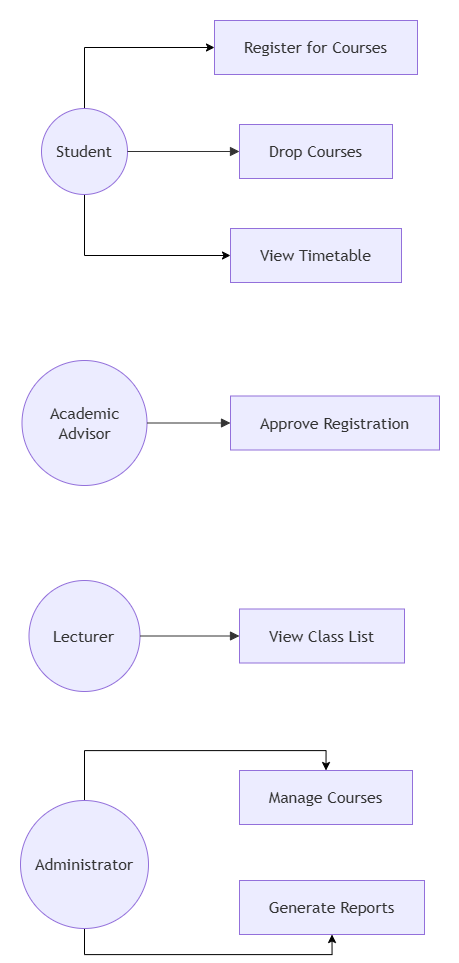

The diagram above was exported from draw.io. Its source (the exported page's mxGraphModel, read from the mxfile embedded in the PNG):
<mxGraphModel dx="2620" dy="1371" grid="1" gridSize="10" guides="1" tooltips="1" connect="1" arrows="1" fold="1" page="1" pageScale="1" pageWidth="850" pageHeight="1100" math="0" shadow="0">
  <root>
    <mxCell id="0" />
    <mxCell id="1" parent="0" />
    <UserObject label="" mermaidData="{&#10;  &quot;data&quot;: &quot;flowchart LR\n\nStudent((Student))\nAdvisor((Academic Advisor))\nLecturer((Lecturer))\nAdmin((Administrator))\n\nUC1[Register for Courses]\nUC2[Drop Courses]\nUC3[View Timetable]\nUC4[Approve Registration]\nUC5[View Class List]\nUC6[Manage Courses]\nUC7[Generate Reports]\n\nStudent --&gt; UC1\nStudent --&gt; UC2\nStudent --&gt; UC3\n\nAdvisor --&gt; UC4\n\nLecturer --&gt; UC5\n\nAdmin --&gt; UC6\nAdmin --&gt; UC7&quot;,&#10;  &quot;config&quot;: null&#10;}" id="CFqL9_9ZLAaIP-OAZlWi-87">
      <mxCell connectable="0" parent="1" style="group;transparentBounds=1;editIcon=1;lockedGroup=0;groupPadding=20;" vertex="1">
        <mxGeometry height="1011" width="315" as="geometry" />
      </mxCell>
    </UserObject>
    <mxCell id="CFqL9_9ZLAaIP-OAZlWi-106" edge="1" parent="CFqL9_9ZLAaIP-OAZlWi-87" source="CFqL9_9ZLAaIP-OAZlWi-88" style="edgeStyle=orthogonalEdgeStyle;rounded=0;orthogonalLoop=1;jettySize=auto;html=1;exitX=0.5;exitY=0;exitDx=0;exitDy=0;entryX=0;entryY=0.5;entryDx=0;entryDy=0;" target="CFqL9_9ZLAaIP-OAZlWi-92">
      <mxGeometry relative="1" as="geometry" />
    </mxCell>
    <mxCell id="CFqL9_9ZLAaIP-OAZlWi-107" edge="1" parent="CFqL9_9ZLAaIP-OAZlWi-87" source="CFqL9_9ZLAaIP-OAZlWi-88" style="edgeStyle=orthogonalEdgeStyle;rounded=0;orthogonalLoop=1;jettySize=auto;html=1;exitX=0.5;exitY=1;exitDx=0;exitDy=0;entryX=0;entryY=0.5;entryDx=0;entryDy=0;" target="CFqL9_9ZLAaIP-OAZlWi-94">
      <mxGeometry relative="1" as="geometry" />
    </mxCell>
    <UserObject label="Student" mermaidId="n:Student" mermaidBaseStyle="ellipse;html=1;aspect=fixed;strokeWidth=1;whiteSpace=wrap;fillColor=light-dark(#ECECFF,#1f2020);strokeColor=light-dark(#9370DB,#cccccc);fontColor=light-dark(#333333,#cccccc);fontFamily=Trebuchet MS,Verdana,Arial,sans-serif;fontSize=16;" mermaidBaseValue="Student" id="CFqL9_9ZLAaIP-OAZlWi-88">
      <mxCell parent="CFqL9_9ZLAaIP-OAZlWi-87" style="ellipse;html=1;aspect=fixed;strokeWidth=1;whiteSpace=wrap;fillColor=light-dark(#ECECFF,#1f2020);strokeColor=light-dark(#9370DB,#cccccc);fontColor=light-dark(#333333,#cccccc);fontFamily=Trebuchet MS,Verdana,Arial,sans-serif;fontSize=16;" vertex="1">
        <mxGeometry height="86" width="86" x="165" y="428" as="geometry" />
      </mxCell>
    </UserObject>
    <UserObject label="Academic Advisor" mermaidId="n:Advisor" mermaidBaseStyle="ellipse;html=1;aspect=fixed;strokeWidth=1;whiteSpace=wrap;fillColor=light-dark(#ECECFF,#1f2020);strokeColor=light-dark(#9370DB,#cccccc);fontColor=light-dark(#333333,#cccccc);fontFamily=Trebuchet MS,Verdana,Arial,sans-serif;fontSize=16;" mermaidBaseValue="Academic Advisor" id="CFqL9_9ZLAaIP-OAZlWi-89">
      <mxCell parent="CFqL9_9ZLAaIP-OAZlWi-87" style="ellipse;html=1;aspect=fixed;strokeWidth=1;whiteSpace=wrap;fillColor=light-dark(#ECECFF,#1f2020);strokeColor=light-dark(#9370DB,#cccccc);fontColor=light-dark(#333333,#cccccc);fontFamily=Trebuchet MS,Verdana,Arial,sans-serif;fontSize=16;" vertex="1">
        <mxGeometry height="125" width="125" x="145.5" y="680" as="geometry" />
      </mxCell>
    </UserObject>
    <UserObject label="Lecturer" mermaidId="n:Lecturer" mermaidBaseStyle="ellipse;html=1;aspect=fixed;strokeWidth=1;whiteSpace=wrap;fillColor=light-dark(#ECECFF,#1f2020);strokeColor=light-dark(#9370DB,#cccccc);fontColor=light-dark(#333333,#cccccc);fontFamily=Trebuchet MS,Verdana,Arial,sans-serif;fontSize=16;" mermaidBaseValue="Lecturer" id="CFqL9_9ZLAaIP-OAZlWi-90">
      <mxCell parent="CFqL9_9ZLAaIP-OAZlWi-87" style="ellipse;html=1;aspect=fixed;strokeWidth=1;whiteSpace=wrap;fillColor=light-dark(#ECECFF,#1f2020);strokeColor=light-dark(#9370DB,#cccccc);fontColor=light-dark(#333333,#cccccc);fontFamily=Trebuchet MS,Verdana,Arial,sans-serif;fontSize=16;" vertex="1">
        <mxGeometry height="111" width="111" x="152.5" y="900" as="geometry" />
      </mxCell>
    </UserObject>
    <mxCell id="CFqL9_9ZLAaIP-OAZlWi-111" edge="1" parent="CFqL9_9ZLAaIP-OAZlWi-87" source="CFqL9_9ZLAaIP-OAZlWi-91" style="edgeStyle=orthogonalEdgeStyle;rounded=0;orthogonalLoop=1;jettySize=auto;html=1;exitX=0.5;exitY=1;exitDx=0;exitDy=0;entryX=0.5;entryY=1;entryDx=0;entryDy=0;" target="CFqL9_9ZLAaIP-OAZlWi-98">
      <mxGeometry relative="1" as="geometry" />
    </mxCell>
    <mxCell id="CFqL9_9ZLAaIP-OAZlWi-112" edge="1" parent="CFqL9_9ZLAaIP-OAZlWi-87" source="CFqL9_9ZLAaIP-OAZlWi-91" style="edgeStyle=orthogonalEdgeStyle;rounded=0;orthogonalLoop=1;jettySize=auto;html=1;exitX=0.5;exitY=0;exitDx=0;exitDy=0;entryX=0.5;entryY=0;entryDx=0;entryDy=0;" target="CFqL9_9ZLAaIP-OAZlWi-97">
      <mxGeometry relative="1" as="geometry" />
    </mxCell>
    <UserObject label="Administrator" mermaidId="n:Admin" mermaidBaseStyle="ellipse;html=1;aspect=fixed;strokeWidth=1;whiteSpace=wrap;fillColor=light-dark(#ECECFF,#1f2020);strokeColor=light-dark(#9370DB,#cccccc);fontColor=light-dark(#333333,#cccccc);fontFamily=Trebuchet MS,Verdana,Arial,sans-serif;fontSize=16;" mermaidBaseValue="Administrator" id="CFqL9_9ZLAaIP-OAZlWi-91">
      <mxCell parent="CFqL9_9ZLAaIP-OAZlWi-87" style="ellipse;html=1;aspect=fixed;strokeWidth=1;whiteSpace=wrap;fillColor=light-dark(#ECECFF,#1f2020);strokeColor=light-dark(#9370DB,#cccccc);fontColor=light-dark(#333333,#cccccc);fontFamily=Trebuchet MS,Verdana,Arial,sans-serif;fontSize=16;" vertex="1">
        <mxGeometry height="128" width="128" x="144" y="1120" as="geometry" />
      </mxCell>
    </UserObject>
    <UserObject label="Register for Courses" mermaidId="n:UC1" mermaidBaseStyle="html=1;whiteSpace=wrap;strokeWidth=1;fillColor=light-dark(#ECECFF,#1f2020);strokeColor=light-dark(#9370DB,#cccccc);fontColor=light-dark(#333333,#cccccc);fontFamily=Trebuchet MS,Verdana,Arial,sans-serif;fontSize=16;" mermaidBaseValue="Register for Courses" id="CFqL9_9ZLAaIP-OAZlWi-92">
      <mxCell parent="CFqL9_9ZLAaIP-OAZlWi-87" style="html=1;whiteSpace=wrap;strokeWidth=1;fillColor=light-dark(#ECECFF,#1f2020);strokeColor=light-dark(#9370DB,#cccccc);fontColor=light-dark(#333333,#cccccc);fontFamily=Trebuchet MS,Verdana,Arial,sans-serif;fontSize=16;" vertex="1">
        <mxGeometry height="54" width="203" x="338" y="340" as="geometry" />
      </mxCell>
    </UserObject>
    <UserObject label="Drop Courses" mermaidId="n:UC2" mermaidBaseStyle="html=1;whiteSpace=wrap;strokeWidth=1;fillColor=light-dark(#ECECFF,#1f2020);strokeColor=light-dark(#9370DB,#cccccc);fontColor=light-dark(#333333,#cccccc);fontFamily=Trebuchet MS,Verdana,Arial,sans-serif;fontSize=16;" mermaidBaseValue="Drop Courses" id="CFqL9_9ZLAaIP-OAZlWi-93">
      <mxCell parent="CFqL9_9ZLAaIP-OAZlWi-87" style="html=1;whiteSpace=wrap;strokeWidth=1;fillColor=light-dark(#ECECFF,#1f2020);strokeColor=light-dark(#9370DB,#cccccc);fontColor=light-dark(#333333,#cccccc);fontFamily=Trebuchet MS,Verdana,Arial,sans-serif;fontSize=16;" vertex="1">
        <mxGeometry height="54" width="153" x="363" y="444" as="geometry" />
      </mxCell>
    </UserObject>
    <UserObject label="View Timetable" mermaidId="n:UC3" mermaidBaseStyle="html=1;whiteSpace=wrap;strokeWidth=1;fillColor=light-dark(#ECECFF,#1f2020);strokeColor=light-dark(#9370DB,#cccccc);fontColor=light-dark(#333333,#cccccc);fontFamily=Trebuchet MS,Verdana,Arial,sans-serif;fontSize=16;" mermaidBaseValue="View Timetable" id="CFqL9_9ZLAaIP-OAZlWi-94">
      <mxCell parent="CFqL9_9ZLAaIP-OAZlWi-87" style="html=1;whiteSpace=wrap;strokeWidth=1;fillColor=light-dark(#ECECFF,#1f2020);strokeColor=light-dark(#9370DB,#cccccc);fontColor=light-dark(#333333,#cccccc);fontFamily=Trebuchet MS,Verdana,Arial,sans-serif;fontSize=16;" vertex="1">
        <mxGeometry height="54" width="171" x="354" y="548" as="geometry" />
      </mxCell>
    </UserObject>
    <UserObject label="Approve Registration" mermaidId="n:UC4" mermaidBaseStyle="html=1;whiteSpace=wrap;strokeWidth=1;fillColor=light-dark(#ECECFF,#1f2020);strokeColor=light-dark(#9370DB,#cccccc);fontColor=light-dark(#333333,#cccccc);fontFamily=Trebuchet MS,Verdana,Arial,sans-serif;fontSize=16;" mermaidBaseValue="Approve Registration" id="CFqL9_9ZLAaIP-OAZlWi-95">
      <mxCell parent="CFqL9_9ZLAaIP-OAZlWi-87" style="html=1;whiteSpace=wrap;strokeWidth=1;fillColor=light-dark(#ECECFF,#1f2020);strokeColor=light-dark(#9370DB,#cccccc);fontColor=light-dark(#333333,#cccccc);fontFamily=Trebuchet MS,Verdana,Arial,sans-serif;fontSize=16;" vertex="1">
        <mxGeometry height="54" width="209" x="354" y="715.5" as="geometry" />
      </mxCell>
    </UserObject>
    <UserObject label="View Class List" mermaidId="n:UC5" mermaidBaseStyle="html=1;whiteSpace=wrap;strokeWidth=1;fillColor=light-dark(#ECECFF,#1f2020);strokeColor=light-dark(#9370DB,#cccccc);fontColor=light-dark(#333333,#cccccc);fontFamily=Trebuchet MS,Verdana,Arial,sans-serif;fontSize=16;" mermaidBaseValue="View Class List" id="CFqL9_9ZLAaIP-OAZlWi-96">
      <mxCell parent="CFqL9_9ZLAaIP-OAZlWi-87" style="html=1;whiteSpace=wrap;strokeWidth=1;fillColor=light-dark(#ECECFF,#1f2020);strokeColor=light-dark(#9370DB,#cccccc);fontColor=light-dark(#333333,#cccccc);fontFamily=Trebuchet MS,Verdana,Arial,sans-serif;fontSize=16;" vertex="1">
        <mxGeometry height="54" width="165" x="363" y="928.5" as="geometry" />
      </mxCell>
    </UserObject>
    <UserObject label="Manage Courses" mermaidId="n:UC6" mermaidBaseStyle="html=1;whiteSpace=wrap;strokeWidth=1;fillColor=light-dark(#ECECFF,#1f2020);strokeColor=light-dark(#9370DB,#cccccc);fontColor=light-dark(#333333,#cccccc);fontFamily=Trebuchet MS,Verdana,Arial,sans-serif;fontSize=16;" mermaidBaseValue="Manage Courses" id="CFqL9_9ZLAaIP-OAZlWi-97">
      <mxCell parent="CFqL9_9ZLAaIP-OAZlWi-87" style="html=1;whiteSpace=wrap;strokeWidth=1;fillColor=light-dark(#ECECFF,#1f2020);strokeColor=light-dark(#9370DB,#cccccc);fontColor=light-dark(#333333,#cccccc);fontFamily=Trebuchet MS,Verdana,Arial,sans-serif;fontSize=16;" vertex="1">
        <mxGeometry height="54" width="173" x="363" y="1090" as="geometry" />
      </mxCell>
    </UserObject>
    <UserObject label="Generate Reports" mermaidId="n:UC7" mermaidBaseStyle="html=1;whiteSpace=wrap;strokeWidth=1;fillColor=light-dark(#ECECFF,#1f2020);strokeColor=light-dark(#9370DB,#cccccc);fontColor=light-dark(#333333,#cccccc);fontFamily=Trebuchet MS,Verdana,Arial,sans-serif;fontSize=16;" mermaidBaseValue="Generate Reports" id="CFqL9_9ZLAaIP-OAZlWi-98">
      <mxCell parent="CFqL9_9ZLAaIP-OAZlWi-87" style="html=1;whiteSpace=wrap;strokeWidth=1;fillColor=light-dark(#ECECFF,#1f2020);strokeColor=light-dark(#9370DB,#cccccc);fontColor=light-dark(#333333,#cccccc);fontFamily=Trebuchet MS,Verdana,Arial,sans-serif;fontSize=16;" vertex="1">
        <mxGeometry height="54" width="185" x="363" y="1200" as="geometry" />
      </mxCell>
    </UserObject>
    <UserObject label="" mermaidId="e:Student-&gt;UC2#0" mermaidBaseStyle="curved=1;startArrow=none;endArrow=block;endSize=7;strokeColor=light-dark(#333333,#cccccc);exitX=1;exitY=0.5;entryX=0;entryY=0.5;" mermaidBaseValue="" id="CFqL9_9ZLAaIP-OAZlWi-100">
      <mxCell edge="1" parent="CFqL9_9ZLAaIP-OAZlWi-87" source="CFqL9_9ZLAaIP-OAZlWi-88" style="curved=1;startArrow=none;endArrow=block;endSize=7;strokeColor=light-dark(#333333,#cccccc);exitX=1;exitY=0.5;entryX=0;entryY=0.5;rounded=0;" target="CFqL9_9ZLAaIP-OAZlWi-93">
        <mxGeometry relative="1" as="geometry">
          <Array as="points" />
        </mxGeometry>
      </mxCell>
    </UserObject>
    <UserObject label="" mermaidId="e:Advisor-&gt;UC4#0" mermaidBaseStyle="curved=1;startArrow=none;endArrow=block;endSize=7;strokeColor=light-dark(#333333,#cccccc);exitX=1;exitY=0.5;entryX=0;entryY=0.5;" mermaidBaseValue="" id="CFqL9_9ZLAaIP-OAZlWi-102">
      <mxCell edge="1" parent="CFqL9_9ZLAaIP-OAZlWi-87" source="CFqL9_9ZLAaIP-OAZlWi-89" style="curved=1;startArrow=none;endArrow=block;endSize=7;strokeColor=light-dark(#333333,#cccccc);exitX=1;exitY=0.5;entryX=0;entryY=0.5;rounded=0;" target="CFqL9_9ZLAaIP-OAZlWi-95">
        <mxGeometry relative="1" as="geometry">
          <Array as="points" />
        </mxGeometry>
      </mxCell>
    </UserObject>
    <UserObject label="" mermaidId="e:Lecturer-&gt;UC5#0" mermaidBaseStyle="curved=1;startArrow=none;endArrow=block;endSize=7;strokeColor=light-dark(#333333,#cccccc);exitX=1;exitY=0.49;entryX=0;entryY=0.5;" mermaidBaseValue="" id="CFqL9_9ZLAaIP-OAZlWi-103">
      <mxCell edge="1" parent="CFqL9_9ZLAaIP-OAZlWi-87" source="CFqL9_9ZLAaIP-OAZlWi-90" style="curved=1;startArrow=none;endArrow=block;endSize=7;strokeColor=light-dark(#333333,#cccccc);exitX=1;exitY=0.49;entryX=0;entryY=0.5;rounded=0;" target="CFqL9_9ZLAaIP-OAZlWi-96">
        <mxGeometry relative="1" as="geometry">
          <Array as="points" />
        </mxGeometry>
      </mxCell>
    </UserObject>
  </root>
</mxGraphModel>